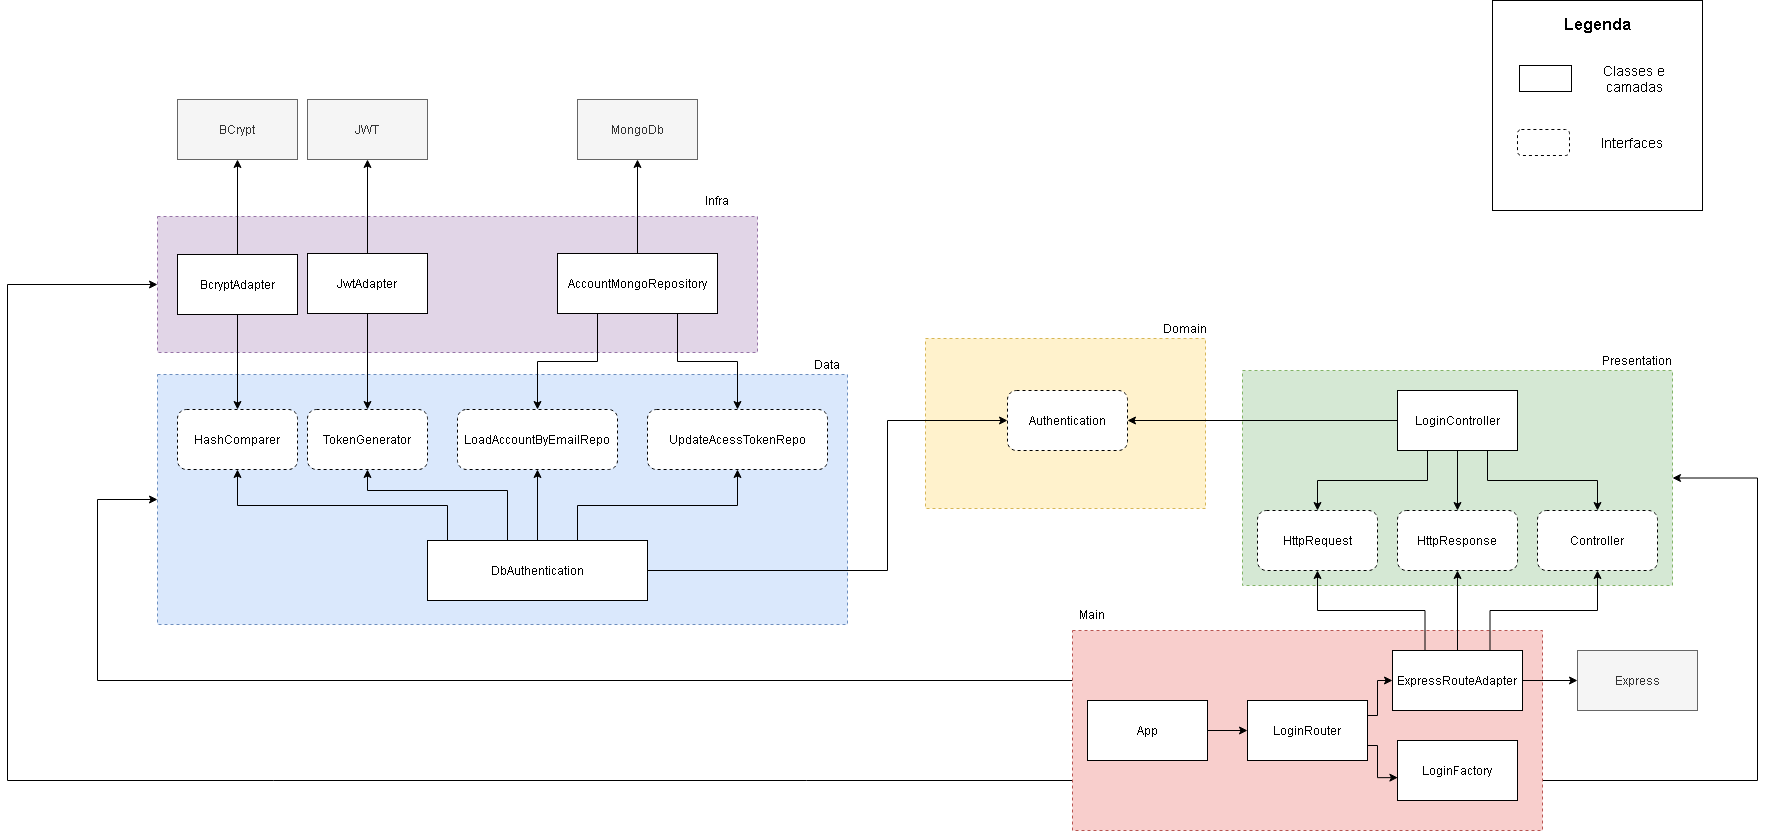

The diagram above was exported from draw.io. Its source (the exported page's mxGraphModel, read from the mxfile embedded in the PNG):
<mxGraphModel dx="2616" dy="803" grid="1" gridSize="10" guides="1" tooltips="1" connect="1" arrows="1" fold="1" page="1" pageScale="1" pageWidth="1169" pageHeight="827" math="0" shadow="0">
  <root>
    <mxCell id="0" />
    <mxCell id="1" parent="0" />
    <mxCell id="fAGgHEFPmPOb4Z0MvBoN-56" value="" style="rounded=0;whiteSpace=wrap;html=1;dashed=1;fillColor=#e1d5e7;strokeColor=#9673a6;" parent="1" vertex="1">
      <mxGeometry x="-150" y="577" width="600" height="136" as="geometry" />
    </mxCell>
    <mxCell id="fAGgHEFPmPOb4Z0MvBoN-55" value="" style="rounded=0;whiteSpace=wrap;html=1;dashed=1;fillColor=#dae8fc;strokeColor=#6c8ebf;" parent="1" vertex="1">
      <mxGeometry x="-150" y="735" width="690" height="250" as="geometry" />
    </mxCell>
    <mxCell id="fAGgHEFPmPOb4Z0MvBoN-54" value="" style="rounded=0;whiteSpace=wrap;html=1;dashed=1;fillColor=#fff2cc;strokeColor=#d6b656;" parent="1" vertex="1">
      <mxGeometry x="618" y="699" width="280" height="170" as="geometry" />
    </mxCell>
    <mxCell id="fAGgHEFPmPOb4Z0MvBoN-52" value="" style="rounded=0;whiteSpace=wrap;html=1;dashed=1;fillColor=#d5e8d4;strokeColor=#82b366;" parent="1" vertex="1">
      <mxGeometry x="935" y="731" width="430" height="215" as="geometry" />
    </mxCell>
    <mxCell id="fAGgHEFPmPOb4Z0MvBoN-63" style="edgeStyle=orthogonalEdgeStyle;rounded=0;orthogonalLoop=1;jettySize=auto;html=1;exitX=0;exitY=0.25;exitDx=0;exitDy=0;entryX=0;entryY=0.5;entryDx=0;entryDy=0;" parent="1" source="fAGgHEFPmPOb4Z0MvBoN-51" target="fAGgHEFPmPOb4Z0MvBoN-55" edge="1">
      <mxGeometry relative="1" as="geometry">
        <Array as="points">
          <mxPoint x="-210" y="1041" />
          <mxPoint x="-210" y="860" />
        </Array>
      </mxGeometry>
    </mxCell>
    <mxCell id="fAGgHEFPmPOb4Z0MvBoN-64" style="edgeStyle=orthogonalEdgeStyle;rounded=0;orthogonalLoop=1;jettySize=auto;html=1;exitX=0;exitY=0.75;exitDx=0;exitDy=0;entryX=0;entryY=0.5;entryDx=0;entryDy=0;" parent="1" source="fAGgHEFPmPOb4Z0MvBoN-51" target="fAGgHEFPmPOb4Z0MvBoN-56" edge="1">
      <mxGeometry relative="1" as="geometry">
        <Array as="points">
          <mxPoint x="-300" y="1141" />
          <mxPoint x="-300" y="645" />
        </Array>
      </mxGeometry>
    </mxCell>
    <mxCell id="fAGgHEFPmPOb4Z0MvBoN-66" style="edgeStyle=orthogonalEdgeStyle;rounded=0;orthogonalLoop=1;jettySize=auto;html=1;exitX=1;exitY=0.75;exitDx=0;exitDy=0;entryX=1;entryY=0.5;entryDx=0;entryDy=0;" parent="1" source="fAGgHEFPmPOb4Z0MvBoN-51" target="fAGgHEFPmPOb4Z0MvBoN-52" edge="1">
      <mxGeometry relative="1" as="geometry">
        <Array as="points">
          <mxPoint x="1450" y="1141" />
          <mxPoint x="1450" y="839" />
        </Array>
      </mxGeometry>
    </mxCell>
    <mxCell id="fAGgHEFPmPOb4Z0MvBoN-51" value="" style="rounded=0;whiteSpace=wrap;html=1;dashed=1;fillColor=#f8cecc;strokeColor=#b85450;" parent="1" vertex="1">
      <mxGeometry x="765" y="991" width="470" height="200" as="geometry" />
    </mxCell>
    <mxCell id="fAGgHEFPmPOb4Z0MvBoN-45" style="edgeStyle=orthogonalEdgeStyle;rounded=0;orthogonalLoop=1;jettySize=auto;html=1;exitX=1;exitY=0.5;exitDx=0;exitDy=0;entryX=0;entryY=0.5;entryDx=0;entryDy=0;" parent="1" source="fAGgHEFPmPOb4Z0MvBoN-1" target="fAGgHEFPmPOb4Z0MvBoN-3" edge="1">
      <mxGeometry relative="1" as="geometry" />
    </mxCell>
    <mxCell id="fAGgHEFPmPOb4Z0MvBoN-1" value="App" style="rounded=0;whiteSpace=wrap;html=1;" parent="1" vertex="1">
      <mxGeometry x="780" y="1061" width="120" height="60" as="geometry" />
    </mxCell>
    <mxCell id="fAGgHEFPmPOb4Z0MvBoN-47" style="edgeStyle=orthogonalEdgeStyle;rounded=0;orthogonalLoop=1;jettySize=auto;html=1;exitX=1;exitY=0.25;exitDx=0;exitDy=0;entryX=0;entryY=0.5;entryDx=0;entryDy=0;" parent="1" source="fAGgHEFPmPOb4Z0MvBoN-3" target="fAGgHEFPmPOb4Z0MvBoN-4" edge="1">
      <mxGeometry relative="1" as="geometry">
        <Array as="points">
          <mxPoint x="1070" y="1076" />
          <mxPoint x="1070" y="1041" />
        </Array>
      </mxGeometry>
    </mxCell>
    <mxCell id="fAGgHEFPmPOb4Z0MvBoN-48" style="edgeStyle=orthogonalEdgeStyle;rounded=0;orthogonalLoop=1;jettySize=auto;html=1;exitX=1;exitY=0.75;exitDx=0;exitDy=0;entryX=0.003;entryY=0.619;entryDx=0;entryDy=0;entryPerimeter=0;" parent="1" source="fAGgHEFPmPOb4Z0MvBoN-3" target="fAGgHEFPmPOb4Z0MvBoN-5" edge="1">
      <mxGeometry relative="1" as="geometry">
        <Array as="points">
          <mxPoint x="1070" y="1106" />
          <mxPoint x="1070" y="1138" />
        </Array>
      </mxGeometry>
    </mxCell>
    <mxCell id="fAGgHEFPmPOb4Z0MvBoN-3" value="LoginRouter" style="rounded=0;whiteSpace=wrap;html=1;" parent="1" vertex="1">
      <mxGeometry x="940" y="1061" width="120" height="60" as="geometry" />
    </mxCell>
    <mxCell id="fAGgHEFPmPOb4Z0MvBoN-11" style="edgeStyle=orthogonalEdgeStyle;rounded=0;orthogonalLoop=1;jettySize=auto;html=1;exitX=0.25;exitY=0;exitDx=0;exitDy=0;entryX=0.5;entryY=1;entryDx=0;entryDy=0;" parent="1" source="fAGgHEFPmPOb4Z0MvBoN-4" target="fAGgHEFPmPOb4Z0MvBoN-8" edge="1">
      <mxGeometry relative="1" as="geometry" />
    </mxCell>
    <mxCell id="fAGgHEFPmPOb4Z0MvBoN-12" style="edgeStyle=orthogonalEdgeStyle;rounded=0;orthogonalLoop=1;jettySize=auto;html=1;exitX=0.5;exitY=0;exitDx=0;exitDy=0;entryX=0.5;entryY=1;entryDx=0;entryDy=0;" parent="1" source="fAGgHEFPmPOb4Z0MvBoN-4" target="fAGgHEFPmPOb4Z0MvBoN-9" edge="1">
      <mxGeometry relative="1" as="geometry" />
    </mxCell>
    <mxCell id="fAGgHEFPmPOb4Z0MvBoN-13" style="edgeStyle=orthogonalEdgeStyle;rounded=0;orthogonalLoop=1;jettySize=auto;html=1;exitX=0.75;exitY=0;exitDx=0;exitDy=0;entryX=0.5;entryY=1;entryDx=0;entryDy=0;" parent="1" source="fAGgHEFPmPOb4Z0MvBoN-4" target="fAGgHEFPmPOb4Z0MvBoN-10" edge="1">
      <mxGeometry relative="1" as="geometry" />
    </mxCell>
    <mxCell id="fAGgHEFPmPOb4Z0MvBoN-49" style="edgeStyle=orthogonalEdgeStyle;rounded=0;orthogonalLoop=1;jettySize=auto;html=1;exitX=1;exitY=0.5;exitDx=0;exitDy=0;entryX=0;entryY=0.5;entryDx=0;entryDy=0;" parent="1" source="fAGgHEFPmPOb4Z0MvBoN-4" target="fAGgHEFPmPOb4Z0MvBoN-6" edge="1">
      <mxGeometry relative="1" as="geometry" />
    </mxCell>
    <mxCell id="fAGgHEFPmPOb4Z0MvBoN-4" value="ExpressRouteAdapter" style="rounded=0;whiteSpace=wrap;html=1;" parent="1" vertex="1">
      <mxGeometry x="1085" y="1011" width="130" height="60" as="geometry" />
    </mxCell>
    <mxCell id="fAGgHEFPmPOb4Z0MvBoN-5" value="LoginFactory" style="rounded=0;whiteSpace=wrap;html=1;" parent="1" vertex="1">
      <mxGeometry x="1090" y="1101" width="120" height="60" as="geometry" />
    </mxCell>
    <mxCell id="fAGgHEFPmPOb4Z0MvBoN-6" value="Express" style="rounded=0;whiteSpace=wrap;html=1;fillColor=#f5f5f5;strokeColor=#666666;fontColor=#333333;" parent="1" vertex="1">
      <mxGeometry x="1270" y="1011" width="120" height="60" as="geometry" />
    </mxCell>
    <mxCell id="fAGgHEFPmPOb4Z0MvBoN-8" value="HttpRequest" style="rounded=1;whiteSpace=wrap;html=1;dashed=1;" parent="1" vertex="1">
      <mxGeometry x="950" y="871" width="120" height="60" as="geometry" />
    </mxCell>
    <mxCell id="fAGgHEFPmPOb4Z0MvBoN-9" value="HttpResponse" style="rounded=1;whiteSpace=wrap;html=1;dashed=1;" parent="1" vertex="1">
      <mxGeometry x="1090" y="871" width="120" height="60" as="geometry" />
    </mxCell>
    <mxCell id="fAGgHEFPmPOb4Z0MvBoN-10" value="Controller" style="rounded=1;whiteSpace=wrap;html=1;dashed=1;" parent="1" vertex="1">
      <mxGeometry x="1230" y="871" width="120" height="60" as="geometry" />
    </mxCell>
    <mxCell id="fAGgHEFPmPOb4Z0MvBoN-16" style="edgeStyle=orthogonalEdgeStyle;rounded=0;orthogonalLoop=1;jettySize=auto;html=1;exitX=0.5;exitY=1;exitDx=0;exitDy=0;entryX=0.5;entryY=0;entryDx=0;entryDy=0;" parent="1" source="fAGgHEFPmPOb4Z0MvBoN-14" target="fAGgHEFPmPOb4Z0MvBoN-9" edge="1">
      <mxGeometry relative="1" as="geometry" />
    </mxCell>
    <mxCell id="fAGgHEFPmPOb4Z0MvBoN-17" style="edgeStyle=orthogonalEdgeStyle;rounded=0;orthogonalLoop=1;jettySize=auto;html=1;exitX=0.75;exitY=1;exitDx=0;exitDy=0;entryX=0.5;entryY=0;entryDx=0;entryDy=0;" parent="1" source="fAGgHEFPmPOb4Z0MvBoN-14" target="fAGgHEFPmPOb4Z0MvBoN-10" edge="1">
      <mxGeometry relative="1" as="geometry" />
    </mxCell>
    <mxCell id="fAGgHEFPmPOb4Z0MvBoN-19" style="edgeStyle=orthogonalEdgeStyle;rounded=0;orthogonalLoop=1;jettySize=auto;html=1;exitX=0;exitY=0.5;exitDx=0;exitDy=0;entryX=1;entryY=0.5;entryDx=0;entryDy=0;" parent="1" source="fAGgHEFPmPOb4Z0MvBoN-14" target="fAGgHEFPmPOb4Z0MvBoN-18" edge="1">
      <mxGeometry relative="1" as="geometry" />
    </mxCell>
    <mxCell id="oWoWll2JFRoXB04ec6B1-7" style="edgeStyle=orthogonalEdgeStyle;rounded=0;orthogonalLoop=1;jettySize=auto;html=1;exitX=0.25;exitY=1;exitDx=0;exitDy=0;entryX=0.5;entryY=0;entryDx=0;entryDy=0;" edge="1" parent="1" source="fAGgHEFPmPOb4Z0MvBoN-14" target="fAGgHEFPmPOb4Z0MvBoN-8">
      <mxGeometry relative="1" as="geometry" />
    </mxCell>
    <mxCell id="fAGgHEFPmPOb4Z0MvBoN-14" value="LoginController" style="rounded=0;whiteSpace=wrap;html=1;" parent="1" vertex="1">
      <mxGeometry x="1090" y="751" width="120" height="60" as="geometry" />
    </mxCell>
    <mxCell id="fAGgHEFPmPOb4Z0MvBoN-18" value="Authentication" style="rounded=1;whiteSpace=wrap;html=1;dashed=1;" parent="1" vertex="1">
      <mxGeometry x="700" y="751" width="120" height="60" as="geometry" />
    </mxCell>
    <mxCell id="fAGgHEFPmPOb4Z0MvBoN-23" style="edgeStyle=orthogonalEdgeStyle;rounded=0;orthogonalLoop=1;jettySize=auto;html=1;exitX=1;exitY=0.5;exitDx=0;exitDy=0;entryX=0;entryY=0.5;entryDx=0;entryDy=0;" parent="1" source="fAGgHEFPmPOb4Z0MvBoN-20" target="fAGgHEFPmPOb4Z0MvBoN-18" edge="1">
      <mxGeometry relative="1" as="geometry">
        <Array as="points">
          <mxPoint x="580" y="931" />
          <mxPoint x="580" y="781" />
        </Array>
      </mxGeometry>
    </mxCell>
    <mxCell id="fAGgHEFPmPOb4Z0MvBoN-28" style="edgeStyle=orthogonalEdgeStyle;rounded=0;orthogonalLoop=1;jettySize=auto;html=1;exitX=1;exitY=0;exitDx=0;exitDy=0;entryX=0.5;entryY=1;entryDx=0;entryDy=0;" parent="1" source="fAGgHEFPmPOb4Z0MvBoN-20" target="fAGgHEFPmPOb4Z0MvBoN-27" edge="1">
      <mxGeometry relative="1" as="geometry">
        <Array as="points">
          <mxPoint x="270" y="901" />
          <mxPoint x="270" y="866" />
          <mxPoint x="430" y="866" />
        </Array>
      </mxGeometry>
    </mxCell>
    <mxCell id="fAGgHEFPmPOb4Z0MvBoN-30" style="edgeStyle=orthogonalEdgeStyle;rounded=0;orthogonalLoop=1;jettySize=auto;html=1;exitX=0.25;exitY=0;exitDx=0;exitDy=0;entryX=0.5;entryY=1;entryDx=0;entryDy=0;" parent="1" source="fAGgHEFPmPOb4Z0MvBoN-20" target="fAGgHEFPmPOb4Z0MvBoN-26" edge="1">
      <mxGeometry relative="1" as="geometry">
        <Array as="points">
          <mxPoint x="200" y="901" />
          <mxPoint x="200" y="851" />
          <mxPoint x="60" y="851" />
        </Array>
      </mxGeometry>
    </mxCell>
    <mxCell id="fAGgHEFPmPOb4Z0MvBoN-31" style="edgeStyle=orthogonalEdgeStyle;rounded=0;orthogonalLoop=1;jettySize=auto;html=1;exitX=0;exitY=0;exitDx=0;exitDy=0;entryX=0.5;entryY=1;entryDx=0;entryDy=0;" parent="1" source="fAGgHEFPmPOb4Z0MvBoN-20" target="fAGgHEFPmPOb4Z0MvBoN-24" edge="1">
      <mxGeometry relative="1" as="geometry">
        <Array as="points">
          <mxPoint x="140" y="901" />
          <mxPoint x="140" y="866" />
          <mxPoint x="-70" y="866" />
        </Array>
      </mxGeometry>
    </mxCell>
    <mxCell id="fAGgHEFPmPOb4Z0MvBoN-50" style="edgeStyle=orthogonalEdgeStyle;rounded=0;orthogonalLoop=1;jettySize=auto;html=1;exitX=0.5;exitY=0;exitDx=0;exitDy=0;entryX=0.5;entryY=1;entryDx=0;entryDy=0;" parent="1" source="fAGgHEFPmPOb4Z0MvBoN-20" target="fAGgHEFPmPOb4Z0MvBoN-25" edge="1">
      <mxGeometry relative="1" as="geometry" />
    </mxCell>
    <mxCell id="fAGgHEFPmPOb4Z0MvBoN-20" value="DbAuthentication" style="rounded=0;whiteSpace=wrap;html=1;" parent="1" vertex="1">
      <mxGeometry x="120" y="901" width="220" height="60" as="geometry" />
    </mxCell>
    <mxCell id="fAGgHEFPmPOb4Z0MvBoN-24" value="HashComparer" style="rounded=1;whiteSpace=wrap;html=1;dashed=1;" parent="1" vertex="1">
      <mxGeometry x="-130" y="770" width="120" height="60" as="geometry" />
    </mxCell>
    <mxCell id="fAGgHEFPmPOb4Z0MvBoN-25" value="LoadAccountByEmailRepo" style="rounded=1;whiteSpace=wrap;html=1;dashed=1;" parent="1" vertex="1">
      <mxGeometry x="150" y="770" width="160" height="60" as="geometry" />
    </mxCell>
    <mxCell id="fAGgHEFPmPOb4Z0MvBoN-26" value="TokenGenerator" style="rounded=1;whiteSpace=wrap;html=1;dashed=1;" parent="1" vertex="1">
      <mxGeometry y="770" width="120" height="60" as="geometry" />
    </mxCell>
    <mxCell id="fAGgHEFPmPOb4Z0MvBoN-27" value="UpdateAcessTokenRepo" style="rounded=1;whiteSpace=wrap;html=1;dashed=1;" parent="1" vertex="1">
      <mxGeometry x="340" y="770" width="180" height="60" as="geometry" />
    </mxCell>
    <mxCell id="fAGgHEFPmPOb4Z0MvBoN-38" style="edgeStyle=orthogonalEdgeStyle;rounded=0;orthogonalLoop=1;jettySize=auto;html=1;exitX=0.5;exitY=0;exitDx=0;exitDy=0;entryX=0.5;entryY=1;entryDx=0;entryDy=0;" parent="1" source="fAGgHEFPmPOb4Z0MvBoN-32" target="fAGgHEFPmPOb4Z0MvBoN-35" edge="1">
      <mxGeometry relative="1" as="geometry" />
    </mxCell>
    <mxCell id="fAGgHEFPmPOb4Z0MvBoN-39" style="edgeStyle=orthogonalEdgeStyle;rounded=0;orthogonalLoop=1;jettySize=auto;html=1;exitX=0.5;exitY=1;exitDx=0;exitDy=0;entryX=0.5;entryY=0;entryDx=0;entryDy=0;" parent="1" source="fAGgHEFPmPOb4Z0MvBoN-32" target="fAGgHEFPmPOb4Z0MvBoN-24" edge="1">
      <mxGeometry relative="1" as="geometry" />
    </mxCell>
    <mxCell id="fAGgHEFPmPOb4Z0MvBoN-32" value="BcryptAdapter" style="rounded=0;whiteSpace=wrap;html=1;" parent="1" vertex="1">
      <mxGeometry x="-130" y="615" width="120" height="60" as="geometry" />
    </mxCell>
    <mxCell id="fAGgHEFPmPOb4Z0MvBoN-40" style="edgeStyle=orthogonalEdgeStyle;rounded=0;orthogonalLoop=1;jettySize=auto;html=1;exitX=0.5;exitY=1;exitDx=0;exitDy=0;entryX=0.5;entryY=0;entryDx=0;entryDy=0;" parent="1" source="fAGgHEFPmPOb4Z0MvBoN-33" target="fAGgHEFPmPOb4Z0MvBoN-26" edge="1">
      <mxGeometry relative="1" as="geometry" />
    </mxCell>
    <mxCell id="fAGgHEFPmPOb4Z0MvBoN-41" value="" style="edgeStyle=orthogonalEdgeStyle;rounded=0;orthogonalLoop=1;jettySize=auto;html=1;" parent="1" source="fAGgHEFPmPOb4Z0MvBoN-33" target="fAGgHEFPmPOb4Z0MvBoN-36" edge="1">
      <mxGeometry relative="1" as="geometry" />
    </mxCell>
    <mxCell id="fAGgHEFPmPOb4Z0MvBoN-33" value="JwtAdapter" style="rounded=0;whiteSpace=wrap;html=1;" parent="1" vertex="1">
      <mxGeometry y="614" width="120" height="60" as="geometry" />
    </mxCell>
    <mxCell id="fAGgHEFPmPOb4Z0MvBoN-42" style="edgeStyle=orthogonalEdgeStyle;rounded=0;orthogonalLoop=1;jettySize=auto;html=1;exitX=0.25;exitY=1;exitDx=0;exitDy=0;entryX=0.5;entryY=0;entryDx=0;entryDy=0;" parent="1" source="fAGgHEFPmPOb4Z0MvBoN-34" target="fAGgHEFPmPOb4Z0MvBoN-25" edge="1">
      <mxGeometry relative="1" as="geometry" />
    </mxCell>
    <mxCell id="fAGgHEFPmPOb4Z0MvBoN-43" style="edgeStyle=orthogonalEdgeStyle;rounded=0;orthogonalLoop=1;jettySize=auto;html=1;exitX=0.75;exitY=1;exitDx=0;exitDy=0;entryX=0.5;entryY=0;entryDx=0;entryDy=0;" parent="1" source="fAGgHEFPmPOb4Z0MvBoN-34" target="fAGgHEFPmPOb4Z0MvBoN-27" edge="1">
      <mxGeometry relative="1" as="geometry" />
    </mxCell>
    <mxCell id="fAGgHEFPmPOb4Z0MvBoN-44" style="edgeStyle=orthogonalEdgeStyle;rounded=0;orthogonalLoop=1;jettySize=auto;html=1;exitX=0.5;exitY=0;exitDx=0;exitDy=0;entryX=0.5;entryY=1;entryDx=0;entryDy=0;" parent="1" source="fAGgHEFPmPOb4Z0MvBoN-34" target="fAGgHEFPmPOb4Z0MvBoN-37" edge="1">
      <mxGeometry relative="1" as="geometry" />
    </mxCell>
    <mxCell id="fAGgHEFPmPOb4Z0MvBoN-34" value="AccountMongoRepository" style="rounded=0;whiteSpace=wrap;html=1;" parent="1" vertex="1">
      <mxGeometry x="250" y="614" width="160" height="60" as="geometry" />
    </mxCell>
    <mxCell id="fAGgHEFPmPOb4Z0MvBoN-35" value="BCrypt" style="rounded=0;whiteSpace=wrap;html=1;fillColor=#f5f5f5;strokeColor=#666666;fontColor=#333333;" parent="1" vertex="1">
      <mxGeometry x="-130" y="460" width="120" height="60" as="geometry" />
    </mxCell>
    <mxCell id="fAGgHEFPmPOb4Z0MvBoN-36" value="JWT" style="rounded=0;whiteSpace=wrap;html=1;fillColor=#f5f5f5;strokeColor=#666666;fontColor=#333333;" parent="1" vertex="1">
      <mxGeometry y="460" width="120" height="60" as="geometry" />
    </mxCell>
    <mxCell id="fAGgHEFPmPOb4Z0MvBoN-37" value="MongoDb" style="rounded=0;whiteSpace=wrap;html=1;fillColor=#f5f5f5;strokeColor=#666666;fontColor=#333333;" parent="1" vertex="1">
      <mxGeometry x="270" y="460" width="120" height="60" as="geometry" />
    </mxCell>
    <mxCell id="fAGgHEFPmPOb4Z0MvBoN-57" value="Main" style="text;html=1;strokeColor=none;fillColor=none;align=center;verticalAlign=middle;whiteSpace=wrap;rounded=0;dashed=1;" parent="1" vertex="1">
      <mxGeometry x="765" y="965" width="40" height="20" as="geometry" />
    </mxCell>
    <mxCell id="fAGgHEFPmPOb4Z0MvBoN-58" value="Presentation" style="text;html=1;strokeColor=none;fillColor=none;align=center;verticalAlign=middle;whiteSpace=wrap;rounded=0;dashed=1;" parent="1" vertex="1">
      <mxGeometry x="1310" y="711" width="40" height="20" as="geometry" />
    </mxCell>
    <mxCell id="fAGgHEFPmPOb4Z0MvBoN-59" value="Domain" style="text;html=1;strokeColor=none;fillColor=none;align=center;verticalAlign=middle;whiteSpace=wrap;rounded=0;dashed=1;" parent="1" vertex="1">
      <mxGeometry x="858" y="679" width="40" height="20" as="geometry" />
    </mxCell>
    <mxCell id="fAGgHEFPmPOb4Z0MvBoN-60" value="Data" style="text;html=1;strokeColor=none;fillColor=none;align=center;verticalAlign=middle;whiteSpace=wrap;rounded=0;dashed=1;" parent="1" vertex="1">
      <mxGeometry x="500" y="715" width="40" height="20" as="geometry" />
    </mxCell>
    <mxCell id="fAGgHEFPmPOb4Z0MvBoN-61" value="Infra" style="text;html=1;strokeColor=none;fillColor=none;align=center;verticalAlign=middle;whiteSpace=wrap;rounded=0;dashed=1;" parent="1" vertex="1">
      <mxGeometry x="390" y="551" width="40" height="20" as="geometry" />
    </mxCell>
    <mxCell id="oWoWll2JFRoXB04ec6B1-1" value="" style="whiteSpace=wrap;html=1;aspect=fixed;" vertex="1" parent="1">
      <mxGeometry x="1185" y="361" width="210" height="210" as="geometry" />
    </mxCell>
    <mxCell id="oWoWll2JFRoXB04ec6B1-2" value="" style="rounded=0;whiteSpace=wrap;html=1;" vertex="1" parent="1">
      <mxGeometry x="1212" y="426" width="52" height="26" as="geometry" />
    </mxCell>
    <mxCell id="oWoWll2JFRoXB04ec6B1-3" value="&lt;font style=&quot;font-size: 16px&quot;&gt;&lt;b&gt;Legenda&lt;/b&gt;&lt;/font&gt;" style="text;html=1;strokeColor=none;fillColor=none;align=center;verticalAlign=middle;whiteSpace=wrap;rounded=0;" vertex="1" parent="1">
      <mxGeometry x="1270" y="375" width="40" height="20" as="geometry" />
    </mxCell>
    <mxCell id="oWoWll2JFRoXB04ec6B1-4" value="&lt;font style=&quot;font-size: 14px&quot;&gt;Classes e camadas&lt;/font&gt;" style="text;html=1;strokeColor=none;fillColor=none;align=center;verticalAlign=middle;whiteSpace=wrap;rounded=0;" vertex="1" parent="1">
      <mxGeometry x="1282" y="429" width="90" height="20" as="geometry" />
    </mxCell>
    <mxCell id="oWoWll2JFRoXB04ec6B1-5" value="" style="rounded=1;whiteSpace=wrap;html=1;dashed=1;" vertex="1" parent="1">
      <mxGeometry x="1210" y="490" width="52" height="26" as="geometry" />
    </mxCell>
    <mxCell id="oWoWll2JFRoXB04ec6B1-6" value="&lt;font style=&quot;font-size: 14px&quot;&gt;Interfaces&lt;/font&gt;" style="text;html=1;strokeColor=none;fillColor=none;align=center;verticalAlign=middle;whiteSpace=wrap;rounded=0;" vertex="1" parent="1">
      <mxGeometry x="1280" y="493" width="90" height="20" as="geometry" />
    </mxCell>
  </root>
</mxGraphModel>